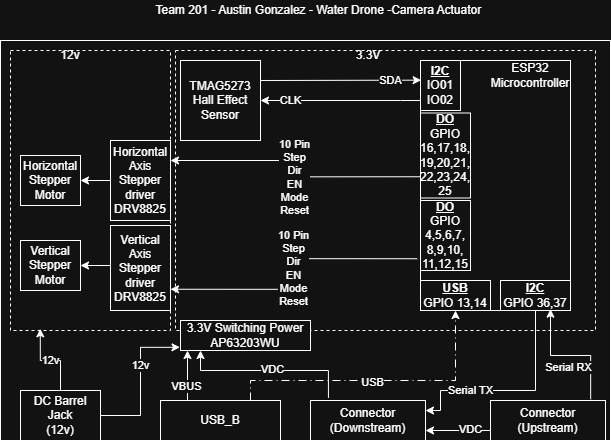

The diagram above was exported from draw.io. Its source (the exported page's mxGraphModel, read from the mxfile embedded in the PNG):
<mxGraphModel dx="1188" dy="624" grid="1" gridSize="10" guides="1" tooltips="1" connect="1" arrows="1" fold="1" page="1" pageScale="1" pageWidth="1700" pageHeight="1100" math="0" shadow="0">
  <root>
    <mxCell id="0" />
    <mxCell id="1" parent="0" />
    <mxCell id="yubK9z2JE_kNtlgwALSp-1" parent="1" style="rounded=0;whiteSpace=wrap;html=1;" value="" vertex="1">
      <mxGeometry height="400" width="610" x="70" y="120" as="geometry" />
    </mxCell>
    <mxCell id="rsA4xtARI_MRBOpYV3ma-2" parent="1" style="rounded=0;whiteSpace=wrap;html=1;dashed=1;" value="" vertex="1">
      <mxGeometry height="280" width="420" x="245" y="130" as="geometry" />
    </mxCell>
    <mxCell id="rsA4xtARI_MRBOpYV3ma-3" parent="1" style="rounded=0;whiteSpace=wrap;html=1;" value="3.3V Switching Power&lt;div&gt;AP63203WU&lt;/div&gt;" vertex="1">
      <mxGeometry height="30" width="130" x="250" y="400" as="geometry" />
    </mxCell>
    <mxCell id="rsA4xtARI_MRBOpYV3ma-7" parent="1" style="rounded=0;whiteSpace=wrap;html=1;" value="DC Barrel Jack&lt;div&gt;(12v)&lt;/div&gt;" vertex="1">
      <mxGeometry height="50" width="80" x="90" y="470" as="geometry" />
    </mxCell>
    <mxCell id="rsA4xtARI_MRBOpYV3ma-38" edge="1" parent="1" source="rsA4xtARI_MRBOpYV3ma-10" style="edgeStyle=orthogonalEdgeStyle;rounded=0;orthogonalLoop=1;jettySize=auto;html=1;entryX=0.714;entryY=0.956;entryDx=0;entryDy=0;exitX=0.871;exitY=-0.032;exitDx=0;exitDy=0;entryPerimeter=0;exitPerimeter=0;" target="rsA4xtARI_MRBOpYV3ma-37">
      <mxGeometry relative="1" as="geometry" />
    </mxCell>
    <mxCell id="NqftiOqK9xlYQcy-h4m9-10" connectable="0" parent="rsA4xtARI_MRBOpYV3ma-38" style="edgeLabel;html=1;align=center;verticalAlign=middle;resizable=0;points=[];" value="Serial RX" vertex="1">
      <mxGeometry relative="1" x="-0.3117" y="-1" as="geometry">
        <mxPoint x="-21" y="13" as="offset" />
      </mxGeometry>
    </mxCell>
    <mxCell id="rEan2zNF85fYoX-tWoXm-15" edge="1" parent="1" source="rsA4xtARI_MRBOpYV3ma-10" style="edgeStyle=orthogonalEdgeStyle;rounded=0;orthogonalLoop=1;jettySize=auto;html=1;exitX=0.405;exitY=0.004;exitDx=0;exitDy=0;exitPerimeter=0;" target="NqftiOqK9xlYQcy-h4m9-7">
      <mxGeometry relative="1" as="geometry">
        <Array as="points">
          <mxPoint x="607" y="510" />
        </Array>
      </mxGeometry>
    </mxCell>
    <mxCell id="rEan2zNF85fYoX-tWoXm-16" connectable="0" parent="rEan2zNF85fYoX-tWoXm-15" style="edgeLabel;html=1;align=center;verticalAlign=middle;resizable=0;points=[];" value="VDC" vertex="1">
      <mxGeometry relative="1" x="0.2224" y="-1" as="geometry">
        <mxPoint x="-10" as="offset" />
      </mxGeometry>
    </mxCell>
    <mxCell id="rsA4xtARI_MRBOpYV3ma-10" parent="1" style="rounded=0;whiteSpace=wrap;html=1;" value="Connector&lt;br&gt;(Upstream)" vertex="1">
      <mxGeometry height="40" width="115" x="560" y="480" as="geometry" />
    </mxCell>
    <mxCell id="rsA4xtARI_MRBOpYV3ma-21" edge="1" parent="1" source="rsA4xtARI_MRBOpYV3ma-11" style="edgeStyle=orthogonalEdgeStyle;rounded=0;orthogonalLoop=1;jettySize=auto;html=1;exitX=0;exitY=0.5;exitDx=0;exitDy=0;entryX=1;entryY=0.5;entryDx=0;entryDy=0;" target="rsA4xtARI_MRBOpYV3ma-13">
      <mxGeometry relative="1" as="geometry">
        <Array as="points" />
        <mxPoint x="140" y="260" as="targetPoint" />
      </mxGeometry>
    </mxCell>
    <mxCell id="rsA4xtARI_MRBOpYV3ma-11" parent="1" style="rounded=0;whiteSpace=wrap;html=1;" value="Horizontal Axis Stepper driver&lt;div&gt;DRV8825&lt;/div&gt;" vertex="1">
      <mxGeometry height="80" width="60" x="180" y="220" as="geometry" />
    </mxCell>
    <mxCell id="rsA4xtARI_MRBOpYV3ma-22" edge="1" parent="1" source="rsA4xtARI_MRBOpYV3ma-12" style="edgeStyle=orthogonalEdgeStyle;rounded=0;orthogonalLoop=1;jettySize=auto;html=1;exitX=0;exitY=0.5;exitDx=0;exitDy=0;entryX=1;entryY=0.5;entryDx=0;entryDy=0;" target="rsA4xtARI_MRBOpYV3ma-14">
      <mxGeometry relative="1" as="geometry">
        <Array as="points">
          <mxPoint x="180" y="345" />
        </Array>
      </mxGeometry>
    </mxCell>
    <mxCell id="rsA4xtARI_MRBOpYV3ma-12" parent="1" style="rounded=0;whiteSpace=wrap;html=1;" value="Vertical Axis Stepper driver&lt;div&gt;DRV8825&lt;/div&gt;" vertex="1">
      <mxGeometry height="85" width="60" x="180" y="305" as="geometry" />
    </mxCell>
    <mxCell id="rsA4xtARI_MRBOpYV3ma-13" parent="1" style="rounded=0;whiteSpace=wrap;html=1;" value="Horizontal&lt;div&gt;Stepper&lt;/div&gt;&lt;div&gt;Motor&lt;/div&gt;" vertex="1">
      <mxGeometry height="50" width="60" x="90" y="235" as="geometry" />
    </mxCell>
    <mxCell id="rsA4xtARI_MRBOpYV3ma-14" parent="1" style="rounded=0;whiteSpace=wrap;html=1;" value="Vertical&lt;br&gt;&lt;div&gt;Stepper&lt;/div&gt;&lt;div&gt;Motor&lt;/div&gt;" vertex="1">
      <mxGeometry height="50" width="60" x="90" y="320" as="geometry" />
    </mxCell>
    <mxCell id="rsA4xtARI_MRBOpYV3ma-28" parent="1" style="rounded=0;whiteSpace=wrap;html=1;" value="" vertex="1">
      <mxGeometry height="250" width="150" x="490" y="140" as="geometry" />
    </mxCell>
    <mxCell id="rsA4xtARI_MRBOpYV3ma-35" edge="1" parent="1" source="rsA4xtARI_MRBOpYV3ma-30" style="edgeStyle=orthogonalEdgeStyle;rounded=0;orthogonalLoop=1;jettySize=auto;html=1;exitX=0;exitY=0.75;exitDx=0;exitDy=0;entryX=1;entryY=0.25;entryDx=0;entryDy=0;" target="rsA4xtARI_MRBOpYV3ma-11">
      <mxGeometry relative="1" as="geometry" />
    </mxCell>
    <mxCell id="rsA4xtARI_MRBOpYV3ma-36" connectable="0" parent="rsA4xtARI_MRBOpYV3ma-35" style="edgeLabel;html=1;align=center;verticalAlign=middle;resizable=0;points=[];" value="10 Pin&lt;div&gt;Step&lt;/div&gt;&lt;div&gt;Dir&lt;/div&gt;&lt;div&gt;EN&lt;/div&gt;&lt;div&gt;Mode&lt;/div&gt;&lt;div&gt;Reset&lt;/div&gt;" vertex="1">
      <mxGeometry relative="1" x="-0.1321" as="geometry">
        <mxPoint x="-11" as="offset" />
      </mxGeometry>
    </mxCell>
    <mxCell id="rsA4xtARI_MRBOpYV3ma-30" parent="1" style="rounded=0;whiteSpace=wrap;html=1;" value="&lt;div&gt;&lt;b&gt;&lt;u&gt;DO&lt;/u&gt;&lt;/b&gt;&lt;/div&gt;GPIO&lt;div&gt;16,17,18,&lt;/div&gt;&lt;div&gt;19,20,21,&lt;/div&gt;&lt;div&gt;22,23,24,&lt;/div&gt;&lt;div&gt;25&lt;/div&gt;" vertex="1">
      <mxGeometry height="85" width="50" x="490" y="192.5" as="geometry" />
    </mxCell>
    <mxCell id="rsA4xtARI_MRBOpYV3ma-32" edge="1" parent="1" source="rsA4xtARI_MRBOpYV3ma-31" style="edgeStyle=orthogonalEdgeStyle;rounded=0;orthogonalLoop=1;jettySize=auto;html=1;exitX=-0.066;exitY=0.832;exitDx=0;exitDy=0;entryX=1;entryY=0.75;entryDx=0;entryDy=0;exitPerimeter=0;" target="rsA4xtARI_MRBOpYV3ma-12">
      <mxGeometry relative="1" as="geometry" />
    </mxCell>
    <mxCell id="rsA4xtARI_MRBOpYV3ma-33" connectable="0" parent="rsA4xtARI_MRBOpYV3ma-32" style="edgeLabel;html=1;align=center;verticalAlign=middle;resizable=0;points=[];" value="10 Pin&lt;div&gt;Step&lt;/div&gt;&lt;div&gt;Dir&lt;/div&gt;&lt;div&gt;EN&lt;/div&gt;&lt;div&gt;Mode&lt;/div&gt;&lt;div&gt;Reset&lt;/div&gt;" vertex="1">
      <mxGeometry relative="1" x="-0.0587" y="-2" as="geometry">
        <mxPoint as="offset" />
      </mxGeometry>
    </mxCell>
    <mxCell id="rsA4xtARI_MRBOpYV3ma-31" parent="1" style="rounded=0;whiteSpace=wrap;html=1;" value="&lt;div&gt;&lt;b&gt;&lt;u&gt;DO&lt;/u&gt;&lt;/b&gt;&lt;/div&gt;GPIO&lt;div&gt;4,5,6,7&lt;span style=&quot;background-color: transparent; color: light-dark(rgb(0, 0, 0), rgb(255, 255, 255));&quot;&gt;,&lt;/span&gt;&lt;/div&gt;&lt;div&gt;&lt;span style=&quot;background-color: transparent; color: light-dark(rgb(0, 0, 0), rgb(255, 255, 255));&quot;&gt;8,9,10,&lt;/span&gt;&lt;/div&gt;&lt;div&gt;&lt;span style=&quot;background-color: transparent; color: light-dark(rgb(0, 0, 0), rgb(255, 255, 255));&quot;&gt;11,12,&lt;/span&gt;&lt;span style=&quot;background-color: transparent; color: light-dark(rgb(0, 0, 0), rgb(255, 255, 255));&quot;&gt;15&lt;/span&gt;&lt;/div&gt;" vertex="1">
      <mxGeometry height="70" width="50" x="490" y="280" as="geometry" />
    </mxCell>
    <mxCell id="NqftiOqK9xlYQcy-h4m9-8" edge="1" parent="1" source="rsA4xtARI_MRBOpYV3ma-37" style="edgeStyle=orthogonalEdgeStyle;rounded=0;orthogonalLoop=1;jettySize=auto;html=1;exitX=0.5;exitY=1;exitDx=0;exitDy=0;entryX=1;entryY=0.25;entryDx=0;entryDy=0;" target="NqftiOqK9xlYQcy-h4m9-7">
      <mxGeometry relative="1" as="geometry">
        <Array as="points">
          <mxPoint x="605" y="470" />
          <mxPoint x="510" y="470" />
          <mxPoint x="510" y="490" />
        </Array>
      </mxGeometry>
    </mxCell>
    <mxCell id="NqftiOqK9xlYQcy-h4m9-9" connectable="0" parent="NqftiOqK9xlYQcy-h4m9-8" style="edgeLabel;html=1;align=center;verticalAlign=middle;resizable=0;points=[];" value="Serial TX" vertex="1">
      <mxGeometry relative="1" x="0.1936" as="geometry">
        <mxPoint x="-20" as="offset" />
      </mxGeometry>
    </mxCell>
    <mxCell id="rsA4xtARI_MRBOpYV3ma-37" parent="1" style="rounded=0;whiteSpace=wrap;html=1;" value="&lt;div&gt;&lt;b&gt;&lt;u&gt;I2C&lt;/u&gt;&lt;/b&gt;&lt;/div&gt;&lt;div&gt;GPIO 36,37&lt;/div&gt;" vertex="1">
      <mxGeometry height="30" width="70" x="570" y="360" as="geometry" />
    </mxCell>
    <mxCell id="rsA4xtARI_MRBOpYV3ma-41" parent="1" style="text;html=1;whiteSpace=wrap;strokeColor=none;fillColor=none;align=center;verticalAlign=middle;rounded=0;" value="ESP32 Microcontroller" vertex="1">
      <mxGeometry height="30" width="60" x="570" y="140" as="geometry" />
    </mxCell>
    <mxCell id="rsA4xtARI_MRBOpYV3ma-42" parent="1" style="text;html=1;whiteSpace=wrap;strokeColor=none;fillColor=none;align=center;verticalAlign=middle;rounded=0;" value="Team 201 - Austin Gonzalez - Water Drone -Camera Actuator&amp;nbsp;" vertex="1">
      <mxGeometry height="20" width="340" x="220" y="80" as="geometry" />
    </mxCell>
    <mxCell id="NqftiOqK9xlYQcy-h4m9-1" parent="1" style="whiteSpace=wrap;html=1;aspect=fixed;" value="TMAG5273&lt;div&gt;Hall Effect Sensor&lt;/div&gt;" vertex="1">
      <mxGeometry height="80" width="80" x="250" y="140" as="geometry" />
    </mxCell>
    <mxCell id="NqftiOqK9xlYQcy-h4m9-3" edge="1" parent="1" source="NqftiOqK9xlYQcy-h4m9-2" style="edgeStyle=orthogonalEdgeStyle;rounded=0;orthogonalLoop=1;jettySize=auto;html=1;entryX=1;entryY=0.5;entryDx=0;entryDy=0;" target="NqftiOqK9xlYQcy-h4m9-1">
      <mxGeometry relative="1" as="geometry">
        <Array as="points">
          <mxPoint x="470" y="180" />
          <mxPoint x="470" y="180" />
        </Array>
      </mxGeometry>
    </mxCell>
    <mxCell id="NqftiOqK9xlYQcy-h4m9-5" connectable="0" parent="NqftiOqK9xlYQcy-h4m9-3" style="edgeLabel;html=1;align=center;verticalAlign=middle;resizable=0;points=[];" value="CLK" vertex="1">
      <mxGeometry relative="1" x="0.2691" as="geometry">
        <mxPoint x="-29" as="offset" />
      </mxGeometry>
    </mxCell>
    <mxCell id="NqftiOqK9xlYQcy-h4m9-2" parent="1" style="rounded=0;whiteSpace=wrap;html=1;" value="&lt;div&gt;&lt;b&gt;&lt;u&gt;I2C&lt;/u&gt;&lt;/b&gt;&lt;/div&gt;&lt;div&gt;IO01&lt;/div&gt;&lt;div&gt;IO02&lt;/div&gt;" vertex="1">
      <mxGeometry height="50" width="40" x="490" y="140" as="geometry" />
    </mxCell>
    <mxCell id="NqftiOqK9xlYQcy-h4m9-4" edge="1" parent="1" source="NqftiOqK9xlYQcy-h4m9-1" style="edgeStyle=orthogonalEdgeStyle;rounded=0;orthogonalLoop=1;jettySize=auto;html=1;exitX=1;exitY=0.25;exitDx=0;exitDy=0;entryX=0.018;entryY=0.394;entryDx=0;entryDy=0;entryPerimeter=0;" target="NqftiOqK9xlYQcy-h4m9-2">
      <mxGeometry relative="1" as="geometry">
        <Array as="points">
          <mxPoint x="491" y="160" />
        </Array>
        <mxPoint x="490" y="120" as="targetPoint" />
      </mxGeometry>
    </mxCell>
    <mxCell id="NqftiOqK9xlYQcy-h4m9-6" connectable="0" parent="NqftiOqK9xlYQcy-h4m9-4" style="edgeLabel;html=1;align=center;verticalAlign=middle;resizable=0;points=[];" value="SDA" vertex="1">
      <mxGeometry relative="1" x="-0.2545" y="-1" as="geometry">
        <mxPoint x="70" y="-1" as="offset" />
      </mxGeometry>
    </mxCell>
    <mxCell id="rEan2zNF85fYoX-tWoXm-17" edge="1" parent="1" source="NqftiOqK9xlYQcy-h4m9-7" style="edgeStyle=orthogonalEdgeStyle;rounded=0;orthogonalLoop=1;jettySize=auto;html=1;exitX=0.156;exitY=-0.066;exitDx=0;exitDy=0;entryX=0.25;entryY=1;entryDx=0;entryDy=0;exitPerimeter=0;">
      <mxGeometry relative="1" as="geometry">
        <Array as="points">
          <mxPoint x="397" y="477" />
          <mxPoint x="397" y="450" />
          <mxPoint x="270" y="450" />
        </Array>
        <mxPoint x="396.26" y="540" as="sourcePoint" />
        <mxPoint x="270.01" y="430" as="targetPoint" />
      </mxGeometry>
    </mxCell>
    <mxCell id="rEan2zNF85fYoX-tWoXm-18" connectable="0" parent="rEan2zNF85fYoX-tWoXm-17" style="edgeLabel;html=1;align=center;verticalAlign=middle;resizable=0;points=[];" value="VDC" vertex="1">
      <mxGeometry relative="1" x="-0.0363" y="-1" as="geometry">
        <mxPoint as="offset" />
      </mxGeometry>
    </mxCell>
    <mxCell id="NqftiOqK9xlYQcy-h4m9-7" parent="1" style="rounded=0;whiteSpace=wrap;html=1;" value="Connector&lt;br&gt;(Downstream)" vertex="1">
      <mxGeometry height="40" width="115" x="380" y="480" as="geometry" />
    </mxCell>
    <mxCell id="NqftiOqK9xlYQcy-h4m9-11" parent="1" style="text;html=1;whiteSpace=wrap;strokeColor=none;fillColor=none;align=center;verticalAlign=middle;rounded=0;" value="3.3V" vertex="1">
      <mxGeometry height="30" width="60" x="407.5" y="120" as="geometry" />
    </mxCell>
    <mxCell id="rEan2zNF85fYoX-tWoXm-4" parent="1" style="rounded=0;whiteSpace=wrap;html=1;fillColor=none;dashed=1;" value="" vertex="1">
      <mxGeometry height="280" width="160" x="80" y="130" as="geometry" />
    </mxCell>
    <mxCell id="rEan2zNF85fYoX-tWoXm-5" edge="1" parent="1" source="rsA4xtARI_MRBOpYV3ma-7" style="edgeStyle=orthogonalEdgeStyle;rounded=0;orthogonalLoop=1;jettySize=auto;html=1;entryX=0.186;entryY=0.994;entryDx=0;entryDy=0;entryPerimeter=0;" target="rEan2zNF85fYoX-tWoXm-4">
      <mxGeometry relative="1" as="geometry" />
    </mxCell>
    <mxCell id="rEan2zNF85fYoX-tWoXm-6" connectable="0" parent="rEan2zNF85fYoX-tWoXm-5" style="edgeLabel;html=1;align=center;verticalAlign=middle;resizable=0;points=[];" value="12v" vertex="1">
      <mxGeometry relative="1" x="-0.0072" as="geometry">
        <mxPoint as="offset" />
      </mxGeometry>
    </mxCell>
    <mxCell id="rEan2zNF85fYoX-tWoXm-7" parent="1" style="text;html=1;whiteSpace=wrap;strokeColor=none;fillColor=none;align=center;verticalAlign=middle;rounded=0;" value="12v" vertex="1">
      <mxGeometry height="30" width="60" x="110" y="120" as="geometry" />
    </mxCell>
    <mxCell id="rEan2zNF85fYoX-tWoXm-8" edge="1" parent="1" source="rsA4xtARI_MRBOpYV3ma-7" style="edgeStyle=orthogonalEdgeStyle;rounded=0;orthogonalLoop=1;jettySize=auto;html=1;exitX=1;exitY=0.5;exitDx=0;exitDy=0;entryX=-0.004;entryY=0.894;entryDx=0;entryDy=0;entryPerimeter=0;" target="rsA4xtARI_MRBOpYV3ma-3">
      <mxGeometry relative="1" as="geometry" />
    </mxCell>
    <mxCell id="rEan2zNF85fYoX-tWoXm-9" connectable="0" parent="rEan2zNF85fYoX-tWoXm-8" style="edgeLabel;html=1;align=center;verticalAlign=middle;resizable=0;points=[];" value="12v" vertex="1">
      <mxGeometry relative="1" x="0.2149" as="geometry">
        <mxPoint as="offset" />
      </mxGeometry>
    </mxCell>
    <mxCell id="rEan2zNF85fYoX-tWoXm-13" edge="1" parent="1" source="rEan2zNF85fYoX-tWoXm-10" style="edgeStyle=orthogonalEdgeStyle;rounded=0;orthogonalLoop=1;jettySize=auto;html=1;exitX=0.25;exitY=0;exitDx=0;exitDy=0;" target="rsA4xtARI_MRBOpYV3ma-3">
      <mxGeometry relative="1" as="geometry">
        <Array as="points">
          <mxPoint x="257" y="500" />
        </Array>
        <mxPoint x="257.5" y="460" as="targetPoint" />
      </mxGeometry>
    </mxCell>
    <mxCell id="rEan2zNF85fYoX-tWoXm-14" connectable="0" parent="rEan2zNF85fYoX-tWoXm-13" style="edgeLabel;html=1;align=center;verticalAlign=middle;resizable=0;points=[];" value="VBUS" vertex="1">
      <mxGeometry relative="1" x="-0.1086" y="1" as="geometry">
        <mxPoint y="-16" as="offset" />
      </mxGeometry>
    </mxCell>
    <mxCell id="rEan2zNF85fYoX-tWoXm-19" edge="1" parent="1" source="rEan2zNF85fYoX-tWoXm-10" style="edgeStyle=orthogonalEdgeStyle;rounded=0;orthogonalLoop=1;jettySize=auto;html=1;exitX=0.75;exitY=0;exitDx=0;exitDy=0;entryX=0.5;entryY=1;entryDx=0;entryDy=0;dashed=1;dashPattern=8 4 1 4;" target="rEan2zNF85fYoX-tWoXm-20">
      <mxGeometry relative="1" as="geometry">
        <Array as="points">
          <mxPoint x="320" y="460" />
          <mxPoint x="525" y="460" />
        </Array>
      </mxGeometry>
    </mxCell>
    <mxCell id="rEan2zNF85fYoX-tWoXm-21" connectable="0" parent="rEan2zNF85fYoX-tWoXm-19" style="edgeLabel;html=1;align=center;verticalAlign=middle;resizable=0;points=[];" value="USB" vertex="1">
      <mxGeometry relative="1" x="-0.0422" y="-2" as="geometry">
        <mxPoint as="offset" />
      </mxGeometry>
    </mxCell>
    <mxCell id="rEan2zNF85fYoX-tWoXm-10" parent="1" style="rounded=0;whiteSpace=wrap;html=1;fillColor=default;" value="USB_B" vertex="1">
      <mxGeometry height="40" width="120" x="230" y="480" as="geometry" />
    </mxCell>
    <mxCell id="rEan2zNF85fYoX-tWoXm-20" parent="1" style="rounded=0;whiteSpace=wrap;html=1;" value="&lt;div&gt;&lt;b&gt;&lt;u&gt;USB&lt;/u&gt;&lt;/b&gt;&lt;/div&gt;&lt;div&gt;GPIO 13,14&lt;/div&gt;" vertex="1">
      <mxGeometry height="30" width="70" x="490" y="360" as="geometry" />
    </mxCell>
  </root>
</mxGraphModel>